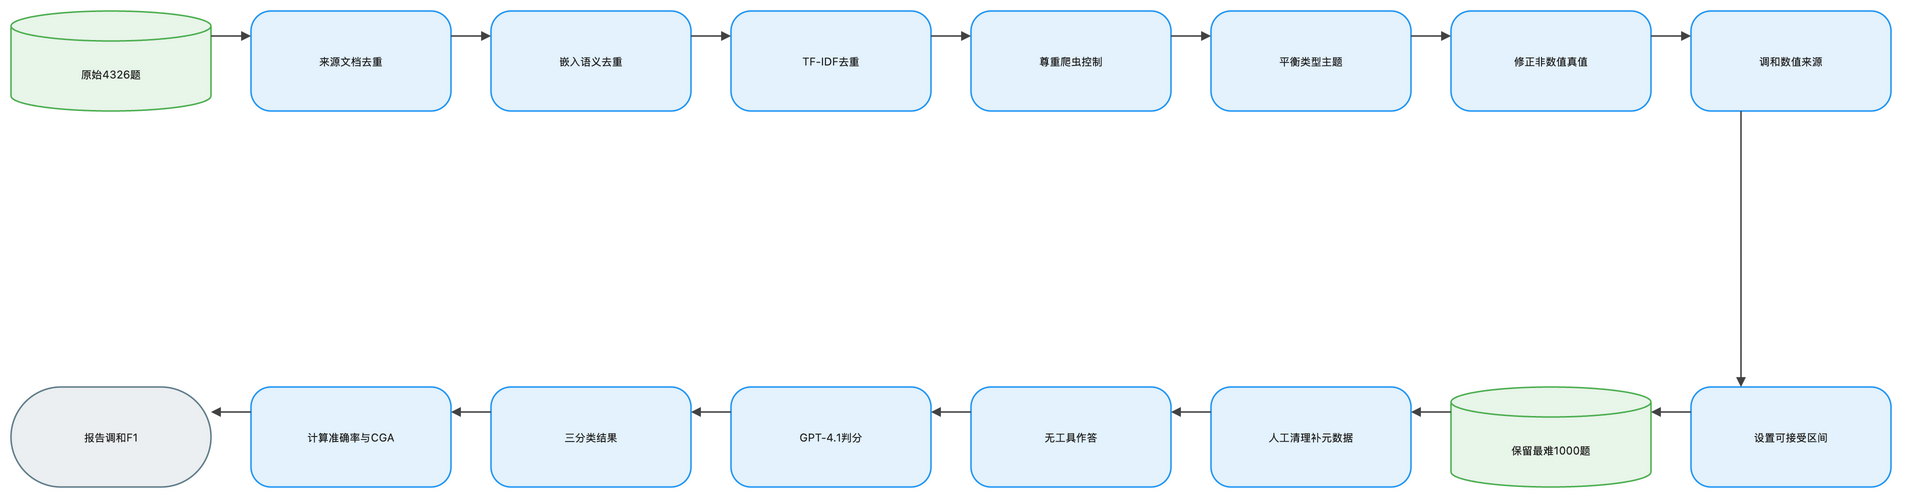

The diagram above was exported from draw.io. Its source (the exported page's mxGraphModel, read from the mxfile embedded in the PNG):
<mxGraphModel dx="1120" dy="720" grid="1" gridSize="8" guides="1" tooltips="1" connect="1" arrows="1" fold="1" page="1" pageScale="1" pageWidth="1888" pageHeight="552" math="1" background="#FFFFFF">
  <root>
    <mxCell id="0" />
    <mxCell id="1" parent="0" />
    <mxCell id="2" value="原始4326题" style="shape=cylinder3;boundedLbl=1;backgroundOutline=1;size=15;html=1;whiteSpace=wrap;fillColor=#E8F5E9;strokeColor=#4CAF50;strokeWidth=1.5;fontColor=#212121;fontSize=11;fontFamily=Inter, Roboto, system-ui, -apple-system, sans-serif;verticalAlign=middle;align=center" vertex="1" parent="1">
      <mxGeometry x="-72" y="-8" width="200" height="100" as="geometry" />
    </mxCell>
    <mxCell id="3" value="来源文档去重" style="rounded=1;arcSize=20;html=1;whiteSpace=wrap;fillColor=#E3F2FD;strokeColor=#2196F3;strokeWidth=1.5;fontColor=#212121;fontSize=11;fontFamily=Inter, Roboto, system-ui, -apple-system, sans-serif;verticalAlign=middle;align=center" vertex="1" parent="1">
      <mxGeometry x="168" y="-8" width="200" height="100" as="geometry" />
    </mxCell>
    <mxCell id="4" value="嵌入语义去重" style="rounded=1;arcSize=20;html=1;whiteSpace=wrap;fillColor=#E3F2FD;strokeColor=#2196F3;strokeWidth=1.5;fontColor=#212121;fontSize=11;fontFamily=Inter, Roboto, system-ui, -apple-system, sans-serif;verticalAlign=middle;align=center" vertex="1" parent="1">
      <mxGeometry x="408" y="-8" width="200" height="100" as="geometry" />
    </mxCell>
    <mxCell id="5" value="TF-IDF去重" style="rounded=1;arcSize=20;html=1;whiteSpace=wrap;fillColor=#E3F2FD;strokeColor=#2196F3;strokeWidth=1.5;fontColor=#212121;fontSize=11;fontFamily=Inter, Roboto, system-ui, -apple-system, sans-serif;verticalAlign=middle;align=center" vertex="1" parent="1">
      <mxGeometry x="648" y="-8" width="200" height="100" as="geometry" />
    </mxCell>
    <mxCell id="6" value="尊重爬虫控制" style="rounded=1;arcSize=20;html=1;whiteSpace=wrap;fillColor=#E3F2FD;strokeColor=#2196F3;strokeWidth=1.5;fontColor=#212121;fontSize=11;fontFamily=Inter, Roboto, system-ui, -apple-system, sans-serif;verticalAlign=middle;align=center" vertex="1" parent="1">
      <mxGeometry x="888" y="-8" width="200" height="100" as="geometry" />
    </mxCell>
    <mxCell id="7" value="平衡类型主题" style="rounded=1;arcSize=20;html=1;whiteSpace=wrap;fillColor=#E3F2FD;strokeColor=#2196F3;strokeWidth=1.5;fontColor=#212121;fontSize=11;fontFamily=Inter, Roboto, system-ui, -apple-system, sans-serif;verticalAlign=middle;align=center" vertex="1" parent="1">
      <mxGeometry x="1128" y="-8" width="200" height="100" as="geometry" />
    </mxCell>
    <mxCell id="8" value="修正非数值真值" style="rounded=1;arcSize=20;html=1;whiteSpace=wrap;fillColor=#E3F2FD;strokeColor=#2196F3;strokeWidth=1.5;fontColor=#212121;fontSize=11;fontFamily=Inter, Roboto, system-ui, -apple-system, sans-serif;verticalAlign=middle;align=center" vertex="1" parent="1">
      <mxGeometry x="1368" y="-8" width="200" height="100" as="geometry" />
    </mxCell>
    <mxCell id="9" value="调和数值来源" style="rounded=1;arcSize=20;html=1;whiteSpace=wrap;fillColor=#E3F2FD;strokeColor=#2196F3;strokeWidth=1.5;fontColor=#212121;fontSize=11;fontFamily=Inter, Roboto, system-ui, -apple-system, sans-serif;verticalAlign=middle;align=center" vertex="1" parent="1">
      <mxGeometry x="1608" y="-8" width="200" height="100" as="geometry" />
    </mxCell>
    <mxCell id="10" value="设置可接受区间" style="rounded=1;arcSize=20;html=1;whiteSpace=wrap;fillColor=#E3F2FD;strokeColor=#2196F3;strokeWidth=1.5;fontColor=#212121;fontSize=11;fontFamily=Inter, Roboto, system-ui, -apple-system, sans-serif;verticalAlign=middle;align=center" vertex="1" parent="1">
      <mxGeometry x="1608" y="368" width="200" height="100" as="geometry" />
    </mxCell>
    <mxCell id="11" value="保留最难1000题" style="shape=cylinder3;boundedLbl=1;backgroundOutline=1;size=15;html=1;whiteSpace=wrap;fillColor=#E8F5E9;strokeColor=#4CAF50;strokeWidth=1.5;fontColor=#212121;fontSize=11;fontFamily=Inter, Roboto, system-ui, -apple-system, sans-serif;verticalAlign=middle;align=center" vertex="1" parent="1">
      <mxGeometry x="1368" y="368" width="200" height="100" as="geometry" />
    </mxCell>
    <mxCell id="12" value="人工清理补元数据" style="rounded=1;arcSize=20;html=1;whiteSpace=wrap;fillColor=#E3F2FD;strokeColor=#2196F3;strokeWidth=1.5;fontColor=#212121;fontSize=11;fontFamily=Inter, Roboto, system-ui, -apple-system, sans-serif;verticalAlign=middle;align=center" vertex="1" parent="1">
      <mxGeometry x="1128" y="368" width="200" height="100" as="geometry" />
    </mxCell>
    <mxCell id="13" value="无工具作答" style="rounded=1;arcSize=20;html=1;whiteSpace=wrap;fillColor=#E3F2FD;strokeColor=#2196F3;strokeWidth=1.5;fontColor=#212121;fontSize=11;fontFamily=Inter, Roboto, system-ui, -apple-system, sans-serif;verticalAlign=middle;align=center" vertex="1" parent="1">
      <mxGeometry x="888" y="368" width="200" height="100" as="geometry" />
    </mxCell>
    <mxCell id="14" value="GPT-4.1判分" style="rounded=1;arcSize=20;html=1;whiteSpace=wrap;fillColor=#E3F2FD;strokeColor=#2196F3;strokeWidth=1.5;fontColor=#212121;fontSize=11;fontFamily=Inter, Roboto, system-ui, -apple-system, sans-serif;verticalAlign=middle;align=center" vertex="1" parent="1">
      <mxGeometry x="648" y="368" width="200" height="100" as="geometry" />
    </mxCell>
    <mxCell id="15" value="三分类结果" style="rounded=1;arcSize=20;html=1;whiteSpace=wrap;fillColor=#E3F2FD;strokeColor=#2196F3;strokeWidth=1.5;fontColor=#212121;fontSize=11;fontFamily=Inter, Roboto, system-ui, -apple-system, sans-serif;verticalAlign=middle;align=center" vertex="1" parent="1">
      <mxGeometry x="408" y="368" width="200" height="100" as="geometry" />
    </mxCell>
    <mxCell id="16" value="计算准确率与CGA" style="rounded=1;arcSize=20;html=1;whiteSpace=wrap;fillColor=#E3F2FD;strokeColor=#2196F3;strokeWidth=1.5;fontColor=#212121;fontSize=11;fontFamily=Inter, Roboto, system-ui, -apple-system, sans-serif;verticalAlign=middle;align=center" vertex="1" parent="1">
      <mxGeometry x="168" y="368" width="200" height="100" as="geometry" />
    </mxCell>
    <mxCell id="17" value="报告调和F1" style="rounded=1;arcSize=50;html=1;whiteSpace=wrap;fillColor=#ECEFF1;strokeColor=#607D8B;strokeWidth=1.5;fontColor=#212121;fontSize=11;fontFamily=Inter, Roboto, system-ui, -apple-system, sans-serif;verticalAlign=middle;align=center" vertex="1" parent="1">
      <mxGeometry x="-72" y="368" width="200" height="100" as="geometry" />
    </mxCell>
    <mxCell id="18" value="" style="edgeStyle=orthogonalEdgeStyle;rounded=0;orthogonalLoop=1;jettySize=auto;html=1;strokeColor=#424242;strokeWidth=1.5;endArrow=block;endFill=1;exitX=1;exitY=0.25;exitDx=0;exitDy=0;entryX=0;entryY=0.25;entryDx=0;entryDy=0;jumpStyle=arc;jumpSize=8" edge="1" parent="1" source="2" target="3">
      <mxGeometry relative="1" as="geometry" />
    </mxCell>
    <mxCell id="19" value="" style="edgeStyle=orthogonalEdgeStyle;rounded=0;orthogonalLoop=1;jettySize=auto;html=1;strokeColor=#424242;strokeWidth=1.5;endArrow=block;endFill=1;exitX=1;exitY=0.25;exitDx=0;exitDy=0;entryX=0;entryY=0.25;entryDx=0;entryDy=0;jumpStyle=arc;jumpSize=8" edge="1" parent="1" source="3" target="4">
      <mxGeometry relative="1" as="geometry" />
    </mxCell>
    <mxCell id="20" value="" style="edgeStyle=orthogonalEdgeStyle;rounded=0;orthogonalLoop=1;jettySize=auto;html=1;strokeColor=#424242;strokeWidth=1.5;endArrow=block;endFill=1;exitX=1;exitY=0.25;exitDx=0;exitDy=0;entryX=0;entryY=0.25;entryDx=0;entryDy=0;jumpStyle=arc;jumpSize=8" edge="1" parent="1" source="4" target="5">
      <mxGeometry relative="1" as="geometry" />
    </mxCell>
    <mxCell id="21" value="" style="edgeStyle=orthogonalEdgeStyle;rounded=0;orthogonalLoop=1;jettySize=auto;html=1;strokeColor=#424242;strokeWidth=1.5;endArrow=block;endFill=1;exitX=1;exitY=0.25;exitDx=0;exitDy=0;entryX=0;entryY=0.25;entryDx=0;entryDy=0;jumpStyle=arc;jumpSize=8" edge="1" parent="1" source="5" target="6">
      <mxGeometry relative="1" as="geometry" />
    </mxCell>
    <mxCell id="22" value="" style="edgeStyle=orthogonalEdgeStyle;rounded=0;orthogonalLoop=1;jettySize=auto;html=1;strokeColor=#424242;strokeWidth=1.5;endArrow=block;endFill=1;exitX=1;exitY=0.25;exitDx=0;exitDy=0;entryX=0;entryY=0.25;entryDx=0;entryDy=0;jumpStyle=arc;jumpSize=8" edge="1" parent="1" source="6" target="7">
      <mxGeometry relative="1" as="geometry" />
    </mxCell>
    <mxCell id="23" value="" style="edgeStyle=orthogonalEdgeStyle;rounded=0;orthogonalLoop=1;jettySize=auto;html=1;strokeColor=#424242;strokeWidth=1.5;endArrow=block;endFill=1;exitX=1;exitY=0.25;exitDx=0;exitDy=0;entryX=0;entryY=0.25;entryDx=0;entryDy=0;jumpStyle=arc;jumpSize=8" edge="1" parent="1" source="7" target="8">
      <mxGeometry relative="1" as="geometry" />
    </mxCell>
    <mxCell id="24" value="" style="edgeStyle=orthogonalEdgeStyle;rounded=0;orthogonalLoop=1;jettySize=auto;html=1;strokeColor=#424242;strokeWidth=1.5;endArrow=block;endFill=1;exitX=1;exitY=0.25;exitDx=0;exitDy=0;entryX=0;entryY=0.25;entryDx=0;entryDy=0;jumpStyle=arc;jumpSize=8" edge="1" parent="1" source="8" target="9">
      <mxGeometry relative="1" as="geometry" />
    </mxCell>
    <mxCell id="25" value="" style="edgeStyle=orthogonalEdgeStyle;rounded=0;orthogonalLoop=1;jettySize=auto;html=1;strokeColor=#424242;strokeWidth=1.5;endArrow=block;endFill=1;exitX=0.25;exitY=1;exitDx=0;exitDy=0;entryX=0.25;entryY=0;entryDx=0;entryDy=0;jumpStyle=arc;jumpSize=8" edge="1" parent="1" source="9" target="10">
      <mxGeometry relative="1" as="geometry" />
    </mxCell>
    <mxCell id="26" value="" style="edgeStyle=orthogonalEdgeStyle;rounded=0;orthogonalLoop=1;jettySize=auto;html=1;strokeColor=#424242;strokeWidth=1.5;endArrow=block;endFill=1;exitX=0;exitY=0.25;exitDx=0;exitDy=0;entryX=1;entryY=0.25;entryDx=0;entryDy=0;jumpStyle=arc;jumpSize=8" edge="1" parent="1" source="10" target="11">
      <mxGeometry relative="1" as="geometry" />
    </mxCell>
    <mxCell id="27" value="" style="edgeStyle=orthogonalEdgeStyle;rounded=0;orthogonalLoop=1;jettySize=auto;html=1;strokeColor=#424242;strokeWidth=1.5;endArrow=block;endFill=1;exitX=0;exitY=0.25;exitDx=0;exitDy=0;entryX=1;entryY=0.25;entryDx=0;entryDy=0;jumpStyle=arc;jumpSize=8" edge="1" parent="1" source="11" target="12">
      <mxGeometry relative="1" as="geometry" />
    </mxCell>
    <mxCell id="28" value="" style="edgeStyle=orthogonalEdgeStyle;rounded=0;orthogonalLoop=1;jettySize=auto;html=1;strokeColor=#424242;strokeWidth=1.5;endArrow=block;endFill=1;exitX=0;exitY=0.25;exitDx=0;exitDy=0;entryX=1;entryY=0.25;entryDx=0;entryDy=0;jumpStyle=arc;jumpSize=8" edge="1" parent="1" source="12" target="13">
      <mxGeometry relative="1" as="geometry" />
    </mxCell>
    <mxCell id="29" value="" style="edgeStyle=orthogonalEdgeStyle;rounded=0;orthogonalLoop=1;jettySize=auto;html=1;strokeColor=#424242;strokeWidth=1.5;endArrow=block;endFill=1;exitX=0;exitY=0.25;exitDx=0;exitDy=0;entryX=1;entryY=0.25;entryDx=0;entryDy=0;jumpStyle=arc;jumpSize=8" edge="1" parent="1" source="13" target="14">
      <mxGeometry relative="1" as="geometry" />
    </mxCell>
    <mxCell id="30" value="" style="edgeStyle=orthogonalEdgeStyle;rounded=0;orthogonalLoop=1;jettySize=auto;html=1;strokeColor=#424242;strokeWidth=1.5;endArrow=block;endFill=1;exitX=0;exitY=0.25;exitDx=0;exitDy=0;entryX=1;entryY=0.25;entryDx=0;entryDy=0;jumpStyle=arc;jumpSize=8" edge="1" parent="1" source="14" target="15">
      <mxGeometry relative="1" as="geometry" />
    </mxCell>
    <mxCell id="31" value="" style="edgeStyle=orthogonalEdgeStyle;rounded=0;orthogonalLoop=1;jettySize=auto;html=1;strokeColor=#424242;strokeWidth=1.5;endArrow=block;endFill=1;exitX=0;exitY=0.25;exitDx=0;exitDy=0;entryX=1;entryY=0.25;entryDx=0;entryDy=0;jumpStyle=arc;jumpSize=8" edge="1" parent="1" source="15" target="16">
      <mxGeometry relative="1" as="geometry" />
    </mxCell>
    <mxCell id="32" value="" style="edgeStyle=orthogonalEdgeStyle;rounded=0;orthogonalLoop=1;jettySize=auto;html=1;strokeColor=#424242;strokeWidth=1.5;endArrow=block;endFill=1;exitX=0;exitY=0.25;exitDx=0;exitDy=0;entryX=1;entryY=0.25;entryDx=0;entryDy=0;jumpStyle=arc;jumpSize=8" edge="1" parent="1" source="16" target="17">
      <mxGeometry relative="1" as="geometry" />
    </mxCell>
  </root>
</mxGraphModel>